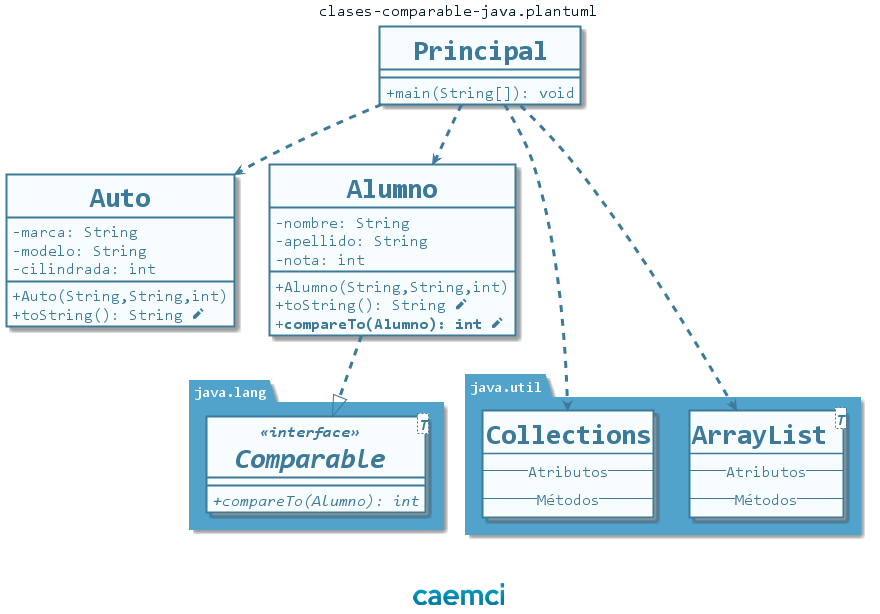

The diagram above was rendered by PlantUML. Its source (embedded in the PNG):
@startuml clases-comparable-java

skinparam BackgroundColor transparent
skinparam DefaultFontName Consolas

skinparam class {
    BackgroundColor #f7fcff
    ArrowColor #3d7a99
    BorderColor #3d7a99
    FontColor #3d7a99
    FontStyle Bold
    FontSize 28
    BorderThickness 2
    AttributeIconSize 0
    AttributeFontColor #3d7a99
    AttributeFontSize 16
    AttributeFontStyle Regular 
    ArrowThickness 3
    StereotypeFontColor #3d7a99
    StereotypeFontSize 16
    StereotypeFontStyle Italic Bold
}

skinparam package {
    BackgroundColor #51a3cc
    BorderColor #51a3cc
    FontColor #f7fcff
    FontStyle Bold
    BorderThickness 3
}

skinparam note {
    BackgroundColor #478eb2
    BorderColor #478eb2
    BorderThickness 2
    FontColor #f7fcff
    FontName Tahoma
    FontSize 16
    FontStyle Bold
}
hide circle

center header clases-comparable-java.plantuml
skinparam header {
    FontColor #001926
    FontSize 16
}

center footer <img:texto.png>
class Principal {
    + main(String[]): void
}

class Auto {
    - marca: String
    - modelo: String
    - cilindrada: int
    + Auto(String,String,int)
    + toString(): String <&pencil>
}

class Alumno {
    - nombre: String
    - apellido: String
    - nota: int
    + Alumno(String,String,int)
    + toString(): String <&pencil>
    + **compareTo(Alumno): int <&pencil>**
}

together {
    package java.util {
        class Collections {
            --Atributos--
            --Métodos--
        }
        class ArrayList<T> {
        --Atributos--
        --Métodos--
        }
    }

    package java.lang {
        interface Comparable<T> <<interface>> {
            {abstract} + compareTo(Alumno): int
        }
    }
}

Alumno ..|> Comparable
Principal ..> Alumno
Principal ..> Auto
Principal ..> Collections
Principal ..> ArrayList
@enduml